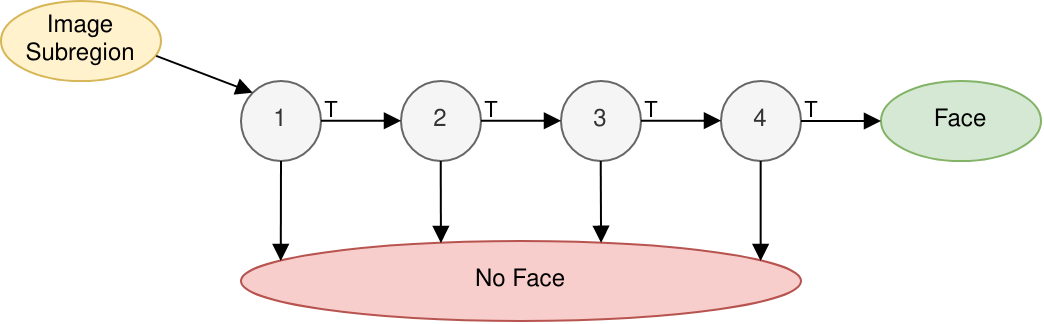

The diagram above was exported from draw.io. Its source (the exported page's mxGraphModel, read from the mxfile embedded in the PNG):
<mxGraphModel dx="842" dy="441" grid="1" gridSize="10" guides="1" tooltips="1" connect="1" arrows="1" fold="1" page="1" pageScale="1" pageWidth="827" pageHeight="1169" math="0" shadow="0">
  <root>
    <mxCell id="0" />
    <mxCell id="1" parent="0" />
    <mxCell id="oYbC4vX1jYmo_KfcTebS-5" value="1" style="ellipse;whiteSpace=wrap;html=1;aspect=fixed;fillColor=#f5f5f5;fontColor=#333333;strokeColor=#666666;" vertex="1" parent="1">
      <mxGeometry x="200" y="80" width="40" height="40" as="geometry" />
    </mxCell>
    <mxCell id="oYbC4vX1jYmo_KfcTebS-6" value="2" style="ellipse;whiteSpace=wrap;html=1;aspect=fixed;fillColor=#f5f5f5;fontColor=#333333;strokeColor=#666666;" vertex="1" parent="1">
      <mxGeometry x="280" y="80" width="40" height="40" as="geometry" />
    </mxCell>
    <mxCell id="oYbC4vX1jYmo_KfcTebS-7" value="3" style="ellipse;whiteSpace=wrap;html=1;aspect=fixed;fillColor=#f5f5f5;fontColor=#333333;strokeColor=#666666;" vertex="1" parent="1">
      <mxGeometry x="360" y="80" width="40" height="40" as="geometry" />
    </mxCell>
    <mxCell id="oYbC4vX1jYmo_KfcTebS-8" value="4" style="ellipse;whiteSpace=wrap;html=1;aspect=fixed;fillColor=#f5f5f5;fontColor=#333333;strokeColor=#666666;" vertex="1" parent="1">
      <mxGeometry x="440" y="80" width="40" height="40" as="geometry" />
    </mxCell>
    <mxCell id="oYbC4vX1jYmo_KfcTebS-9" value="No Face" style="ellipse;whiteSpace=wrap;html=1;fillColor=#f8cecc;strokeColor=#b85450;" vertex="1" parent="1">
      <mxGeometry x="200" y="160" width="280" height="40" as="geometry" />
    </mxCell>
    <mxCell id="oYbC4vX1jYmo_KfcTebS-10" value="&lt;div&gt;Face&lt;/div&gt;" style="ellipse;whiteSpace=wrap;html=1;fillColor=#d5e8d4;strokeColor=#82b366;" vertex="1" parent="1">
      <mxGeometry x="520" y="80" width="80" height="40" as="geometry" />
    </mxCell>
    <mxCell id="oYbC4vX1jYmo_KfcTebS-11" value="" style="endArrow=block;html=1;rounded=0;entryX=0;entryY=0.5;entryDx=0;entryDy=0;endFill=1;" edge="1" parent="1" target="oYbC4vX1jYmo_KfcTebS-10">
      <mxGeometry width="50" height="50" relative="1" as="geometry">
        <mxPoint x="480" y="100" as="sourcePoint" />
        <mxPoint x="530" y="50" as="targetPoint" />
      </mxGeometry>
    </mxCell>
    <mxCell id="oYbC4vX1jYmo_KfcTebS-12" value="" style="endArrow=block;html=1;rounded=0;entryX=0;entryY=0.5;entryDx=0;entryDy=0;endFill=1;" edge="1" parent="1">
      <mxGeometry width="50" height="50" relative="1" as="geometry">
        <mxPoint x="400" y="99.83" as="sourcePoint" />
        <mxPoint x="440" y="99.83" as="targetPoint" />
      </mxGeometry>
    </mxCell>
    <mxCell id="oYbC4vX1jYmo_KfcTebS-13" value="" style="endArrow=block;html=1;rounded=0;entryX=0;entryY=0.5;entryDx=0;entryDy=0;endFill=1;" edge="1" parent="1">
      <mxGeometry width="50" height="50" relative="1" as="geometry">
        <mxPoint x="320" y="99.88" as="sourcePoint" />
        <mxPoint x="360" y="99.88" as="targetPoint" />
      </mxGeometry>
    </mxCell>
    <mxCell id="oYbC4vX1jYmo_KfcTebS-15" value="" style="endArrow=block;html=1;rounded=0;entryX=0;entryY=0.5;entryDx=0;entryDy=0;endFill=1;" edge="1" parent="1">
      <mxGeometry width="50" height="50" relative="1" as="geometry">
        <mxPoint x="240" y="99.88" as="sourcePoint" />
        <mxPoint x="280" y="99.88" as="targetPoint" />
      </mxGeometry>
    </mxCell>
    <mxCell id="oYbC4vX1jYmo_KfcTebS-21" value="&lt;div&gt;T&lt;/div&gt;" style="edgeLabel;html=1;align=center;verticalAlign=middle;resizable=0;points=[];labelBackgroundColor=none;container=1;" vertex="1" connectable="0" parent="oYbC4vX1jYmo_KfcTebS-15">
      <mxGeometry relative="1" as="geometry">
        <mxPoint x="-15" y="-5" as="offset" />
      </mxGeometry>
    </mxCell>
    <mxCell id="oYbC4vX1jYmo_KfcTebS-17" value="" style="endArrow=block;html=1;rounded=0;entryX=0.071;entryY=0.25;entryDx=0;entryDy=0;endFill=1;exitX=0.5;exitY=1;exitDx=0;exitDy=0;entryPerimeter=0;" edge="1" parent="1" source="oYbC4vX1jYmo_KfcTebS-5" target="oYbC4vX1jYmo_KfcTebS-9">
      <mxGeometry width="50" height="50" relative="1" as="geometry">
        <mxPoint x="250" y="109.83" as="sourcePoint" />
        <mxPoint x="290" y="109.83" as="targetPoint" />
      </mxGeometry>
    </mxCell>
    <mxCell id="oYbC4vX1jYmo_KfcTebS-18" value="" style="endArrow=block;html=1;rounded=0;endFill=1;exitX=0.5;exitY=1;exitDx=0;exitDy=0;entryX=0.357;entryY=0.026;entryDx=0;entryDy=0;entryPerimeter=0;" edge="1" parent="1" target="oYbC4vX1jYmo_KfcTebS-9">
      <mxGeometry width="50" height="50" relative="1" as="geometry">
        <mxPoint x="299.86" y="120" as="sourcePoint" />
        <mxPoint x="300" y="160" as="targetPoint" />
      </mxGeometry>
    </mxCell>
    <mxCell id="oYbC4vX1jYmo_KfcTebS-19" value="" style="endArrow=block;html=1;rounded=0;endFill=1;exitX=0.5;exitY=1;exitDx=0;exitDy=0;entryX=0.643;entryY=0.023;entryDx=0;entryDy=0;entryPerimeter=0;" edge="1" parent="1" target="oYbC4vX1jYmo_KfcTebS-9">
      <mxGeometry width="50" height="50" relative="1" as="geometry">
        <mxPoint x="379.86" y="120" as="sourcePoint" />
        <mxPoint x="380" y="160" as="targetPoint" />
      </mxGeometry>
    </mxCell>
    <mxCell id="oYbC4vX1jYmo_KfcTebS-20" value="" style="endArrow=block;html=1;rounded=0;entryX=0.071;entryY=0.25;entryDx=0;entryDy=0;endFill=1;exitX=0.5;exitY=1;exitDx=0;exitDy=0;entryPerimeter=0;" edge="1" parent="1">
      <mxGeometry width="50" height="50" relative="1" as="geometry">
        <mxPoint x="459.83000000000004" y="120" as="sourcePoint" />
        <mxPoint x="459.83000000000004" y="170" as="targetPoint" />
      </mxGeometry>
    </mxCell>
    <mxCell id="oYbC4vX1jYmo_KfcTebS-22" value="&lt;div&gt;T&lt;/div&gt;" style="edgeLabel;html=1;align=center;verticalAlign=middle;resizable=0;points=[];labelBackgroundColor=none;" vertex="1" connectable="0" parent="1">
      <mxGeometry x="325" y="95" as="geometry" />
    </mxCell>
    <mxCell id="oYbC4vX1jYmo_KfcTebS-23" value="&lt;div&gt;T&lt;/div&gt;" style="edgeLabel;html=1;align=center;verticalAlign=middle;resizable=0;points=[];labelBackgroundColor=none;" vertex="1" connectable="0" parent="1">
      <mxGeometry x="405" y="95" as="geometry" />
    </mxCell>
    <mxCell id="oYbC4vX1jYmo_KfcTebS-24" value="&lt;div&gt;T&lt;/div&gt;" style="edgeLabel;html=1;align=center;verticalAlign=middle;resizable=0;points=[];labelBackgroundColor=none;" vertex="1" connectable="0" parent="1">
      <mxGeometry x="485" y="95" as="geometry" />
    </mxCell>
    <mxCell id="oYbC4vX1jYmo_KfcTebS-25" value="Image Subregion" style="ellipse;whiteSpace=wrap;html=1;fillColor=#fff2cc;strokeColor=#d6b656;" vertex="1" parent="1">
      <mxGeometry x="80" y="40" width="80" height="40" as="geometry" />
    </mxCell>
    <mxCell id="oYbC4vX1jYmo_KfcTebS-27" value="" style="endArrow=block;html=1;rounded=0;entryX=0;entryY=0;entryDx=0;entryDy=0;endFill=1;exitX=0.97;exitY=0.686;exitDx=0;exitDy=0;exitPerimeter=0;" edge="1" parent="1" source="oYbC4vX1jYmo_KfcTebS-25" target="oYbC4vX1jYmo_KfcTebS-5">
      <mxGeometry width="50" height="50" relative="1" as="geometry">
        <mxPoint x="160" y="59.879999999999995" as="sourcePoint" />
        <mxPoint x="200" y="59.879999999999995" as="targetPoint" />
      </mxGeometry>
    </mxCell>
  </root>
</mxGraphModel>